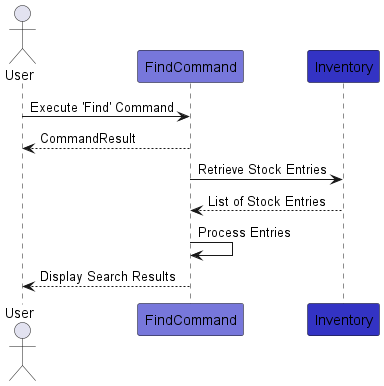

The diagram above was rendered by PlantUML. Its source (embedded in the PNG):
@startuml FindCommandDiagram

!define LOGIC_COLOR #3333C4
!define LOGIC_COLOR_T1 #7777DB

actor User
participant "FindCommand" as FindCmd LOGIC_COLOR_T1
participant "Inventory" as Inventory LOGIC_COLOR

User -> FindCmd: Execute 'Find' Command
User <-- FindCmd: CommandResult
FindCmd -> Inventory: Retrieve Stock Entries
Inventory --> FindCmd: List of Stock Entries
FindCmd -> FindCmd: Process Entries
FindCmd --> User: Display Search Results

@enduml